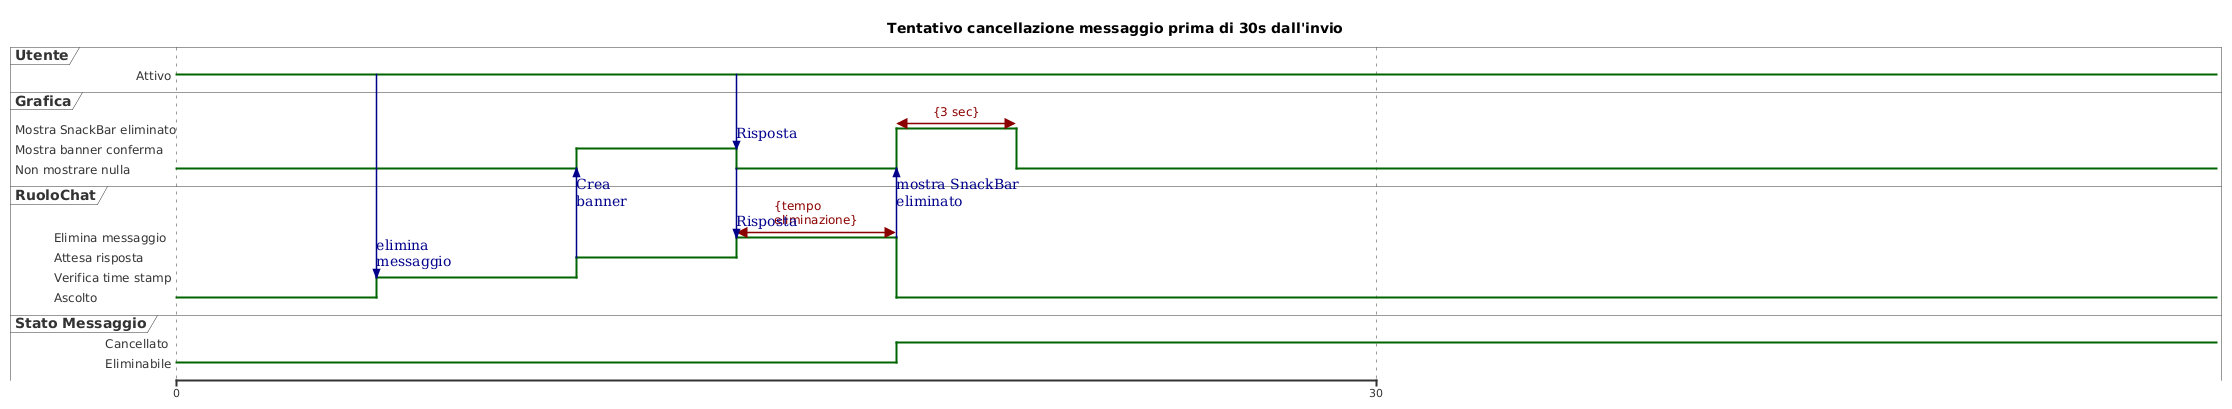

The diagram above was rendered by PlantUML. Its source (embedded in the PNG):
@startuml
title Tentativo cancellazione messaggio prima di 30s dall'invio

robust "Utente" as u
robust "Grafica" as g
robust "RuoloChat" as r
robust "Stato Messaggio" as s


scale 30 as 1200 pixel

@0
u is "Attivo"
s is "Eliminabile"
g is "Non mostrare nulla"
r is "Ascolto"

@5
u->r: elimina\nmessaggio
r is "Verifica time stamp"

@10
r is "Attesa risposta"
r-->g: Crea\nbanner
g is "Mostra banner conferma"

@14
u->g: Risposta
g is "Non mostrare nulla"
g->r: Risposta
r is "Elimina messaggio"

@18
r@14<->@18: {tempo\neliminazione}
r is "Ascolto"
r->g: mostra SnackBar\neliminato
g is "Mostra SnackBar eliminato"
s is "Cancellato"

@21
g@18<->@21: {3 sec} 
g is "Non mostrare nulla"
@enduml